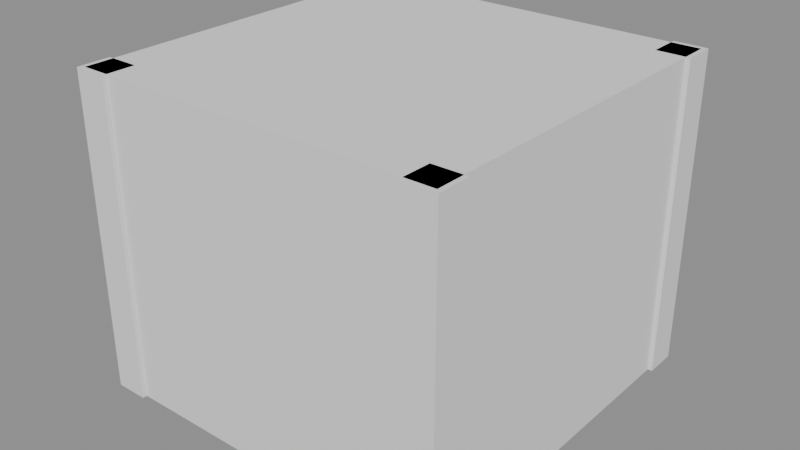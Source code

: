 # Source: parcel50.blend  (saved by Blender 5.2.44; exported with 4.5.12 LTS)
import bpy
from mathutils import Matrix  # noqa: F401  (used for matrix-valued properties, if any)

bpy.ops.wm.read_factory_settings(use_empty=True)
scene = bpy.context.scene
scene.name = 'Scene'

# ---- meshes
me_parcel50 = bpy.data.meshes.new('parcel50')
me_parcel50.from_pydata([(-21.2, -21.2, 0.0), (-21.2, -21.2, 36.46), (-21.2, 21.2, 0.0), (-21.2, 21.2, 36.46), (21.2, -21.2, 0.0), (21.2, -21.2, 36.46), (21.2, 21.2, 0.0), (21.2, 21.2, 36.46), (-21.71, -21.71, 0.0), (-21.71, -21.71, 36.46), (-21.71, -17.89, 0.0), (-21.71, -17.89, 36.46), (-17.89, -21.71, 0.0), (-17.89, -21.71, 36.46), (-17.89, -17.89, 0.0), (-17.89, -17.89, 36.46), (-21.71, 17.89, 0.0), (-21.71, 17.89, 36.46), (-21.71, 21.71, 0.0), (-21.71, 21.71, 36.46), (-17.89, 17.89, 0.0), (-17.89, 17.89, 36.46), (-17.89, 21.71, 0.0), (-17.89, 21.71, 36.46), (17.89, -21.71, 0.0), (17.89, -21.71, 36.46), (17.89, -17.89, 0.0), (17.89, -17.89, 36.46), (21.71, -21.71, 0.0), (21.71, -21.71, 36.46), (21.71, -17.89, 0.0), (21.71, -17.89, 36.46), (17.89, 17.89, 0.0), (17.89, 17.89, 36.46), (17.89, 21.71, 0.0), (17.89, 21.71, 36.46), (21.71, 17.89, 0.0), (21.71, 17.89, 36.46), (21.71, 21.71, 0.0), (21.71, 21.71, 36.46)], [], [(0, 1, 3, 2), (2, 3, 7, 6), (6, 7, 5, 4), (4, 5, 1, 0), (2, 6, 4, 0), (7, 3, 1, 5), (8, 9, 11, 10), (10, 11, 15, 14), (14, 15, 13, 12), (12, 13, 9, 8), (10, 14, 12, 8), (15, 11, 9, 13), (16, 17, 19, 18), (18, 19, 23, 22), (22, 23, 21, 20), (20, 21, 17, 16), (18, 22, 20, 16), (23, 19, 17, 21), (24, 25, 27, 26), (26, 27, 31, 30), (30, 31, 29, 28), (28, 29, 25, 24), (26, 30, 28, 24), (31, 27, 25, 29), (32, 33, 35, 34), (34, 35, 39, 38), (38, 39, 37, 36), (36, 37, 33, 32), (34, 38, 36, 32), (39, 35, 33, 37)])
_uv = me_parcel50.uv_layers.new(name='Float2')
_uv.uv.foreach_set('vector', [0.004, 0.334, 0.004, 0.661, 0.3293, 0.661, 0.3293, 0.334, 0.3373, 0.669, 0.3373, 0.996, 0.6627, 0.996, 0.6627, 0.669, 0.3293, 0.669, 0.3293, 0.996, 0.004, 0.996, 0.004, 0.669, 0.996, 0.669, 0.996, 0.996, 0.6707, 0.996, 0.6707, 0.669, 0.6707, 0.661, 0.996, 0.661, 0.996, 0.334, 0.6707, 0.334, 0.6627, 0.661, 0.3373, 0.661, 0.3373, 0.334, 0.6627, 0.334, 0.504, 0.004, 0.504, 0.326, 0.996, 0.326, 0.996, 0.004, 0.504, 0.004, 0.504, 0.326, 0.996, 0.326, 0.996, 0.004, 0.996, 0.004, 0.996, 0.326, 0.504, 0.326, 0.504, 0.004, 0.996, 0.004, 0.996, 0.326, 0.504, 0.326, 0.504, 0.004, 0.504, 0.326, 0.996, 0.326, 0.996, 0.004, 0.504, 0.004, 0.996, 0.326, 0.504, 0.326, 0.504, 0.004, 0.996, 0.004, 0.504, 0.004, 0.504, 0.326, 0.996, 0.326, 0.996, 0.004, 0.504, 0.004, 0.504, 0.326, 0.996, 0.326, 0.996, 0.004, 0.996, 0.004, 0.996, 0.326, 0.504, 0.326, 0.504, 0.004, 0.996, 0.004, 0.996, 0.326, 0.504, 0.326, 0.504, 0.004, 0.504, 0.326, 0.996, 0.326, 0.996, 0.004, 0.504, 0.004, 0.996, 0.326, 0.504, 0.326, 0.504, 0.004, 0.996, 0.004, 0.504, 0.004, 0.504, 0.326, 0.996, 0.326, 0.996, 0.004, 0.504, 0.004, 0.504, 0.326, 0.996, 0.326, 0.996, 0.004, 0.996, 0.004, 0.996, 0.326, 0.504, 0.326, 0.504, 0.004, 0.996, 0.004, 0.996, 0.326, 0.504, 0.326, 0.504, 0.004, 0.504, 0.326, 0.996, 0.326, 0.996, 0.004, 0.504, 0.004, 0.996, 0.326, 0.504, 0.326, 0.504, 0.004, 0.996, 0.004, 0.504, 0.004, 0.504, 0.326, 0.996, 0.326, 0.996, 0.004, 0.504, 0.004, 0.504, 0.326, 0.996, 0.326, 0.996, 0.004, 0.996, 0.004, 0.996, 0.326, 0.504, 0.326, 0.504, 0.004, 0.996, 0.004, 0.996, 0.326, 0.504, 0.326, 0.504, 0.004, 0.504, 0.326, 0.996, 0.326, 0.996, 0.004, 0.504, 0.004, 0.996, 0.326, 0.504, 0.326, 0.504, 0.004, 0.996, 0.004])
me_parcel50.update()

# ---- objects
ob_parcel50 = bpy.data.objects.new('parcel50', me_parcel50)

# ---- transforms, parenting, visibility, modifiers, constraints
ob_parcel50.location = (0.0, 0.0, 0.0)

# ---- collection membership
scene.collection.objects.link(ob_parcel50)

# ---- scene / render settings (as saved in the file)
scene.frame_start = 1; scene.frame_end = 250; scene.frame_set(1)
scene.render.engine = 'BLENDER_EEVEE_NEXT'
scene.render.bake_bias = 0.0
scene.render.bake_samples = 0
scene.render.compositor_device = 'GPU'
scene.eevee.use_volume_custom_range = False
scene.eevee.fast_gi_thickness_near = 0.1
scene.eevee.fast_gi_thickness_far = 0.0
scene.eevee.ray_tracing_options.screen_trace_thickness = 0.1
bpy.context.view_layer.update()

# ---- added for rendering (the .blend has no active camera and no usable light): camera, sun + grey world if the file has none
cam_auto = bpy.data.cameras.new('AutoCamera')
cam_auto.lens = 50.0
cam_auto.sensor_width = 36.0
cam_auto.clip_end = 1159.4
ob_auto_camera = bpy.data.objects.new('AutoCamera', cam_auto)
scene.collection.objects.link(ob_auto_camera)
ob_auto_camera.location = (66.063, -79.2756, 71.0796)
ob_auto_camera.rotation_euler = (1.09748, -7.21219e-08, 0.694738)
scene.camera = ob_auto_camera
light_auto_sun = bpy.data.lights.new('AutoSun', 'SUN')
light_auto_sun.energy = 3.0
light_auto_sun.angle = 0.0523599
ob_auto_sun = bpy.data.objects.new('AutoSun', light_auto_sun)
scene.collection.objects.link(ob_auto_sun)
ob_auto_sun.rotation_euler = (0.872665, 0.174533, 0.523599)
if scene.world is None:
    world_auto = bpy.data.worlds.new('AutoWorld')
    world_auto.color = (0.3, 0.3, 0.3)
    scene.world = world_auto
bpy.context.view_layer.update()
